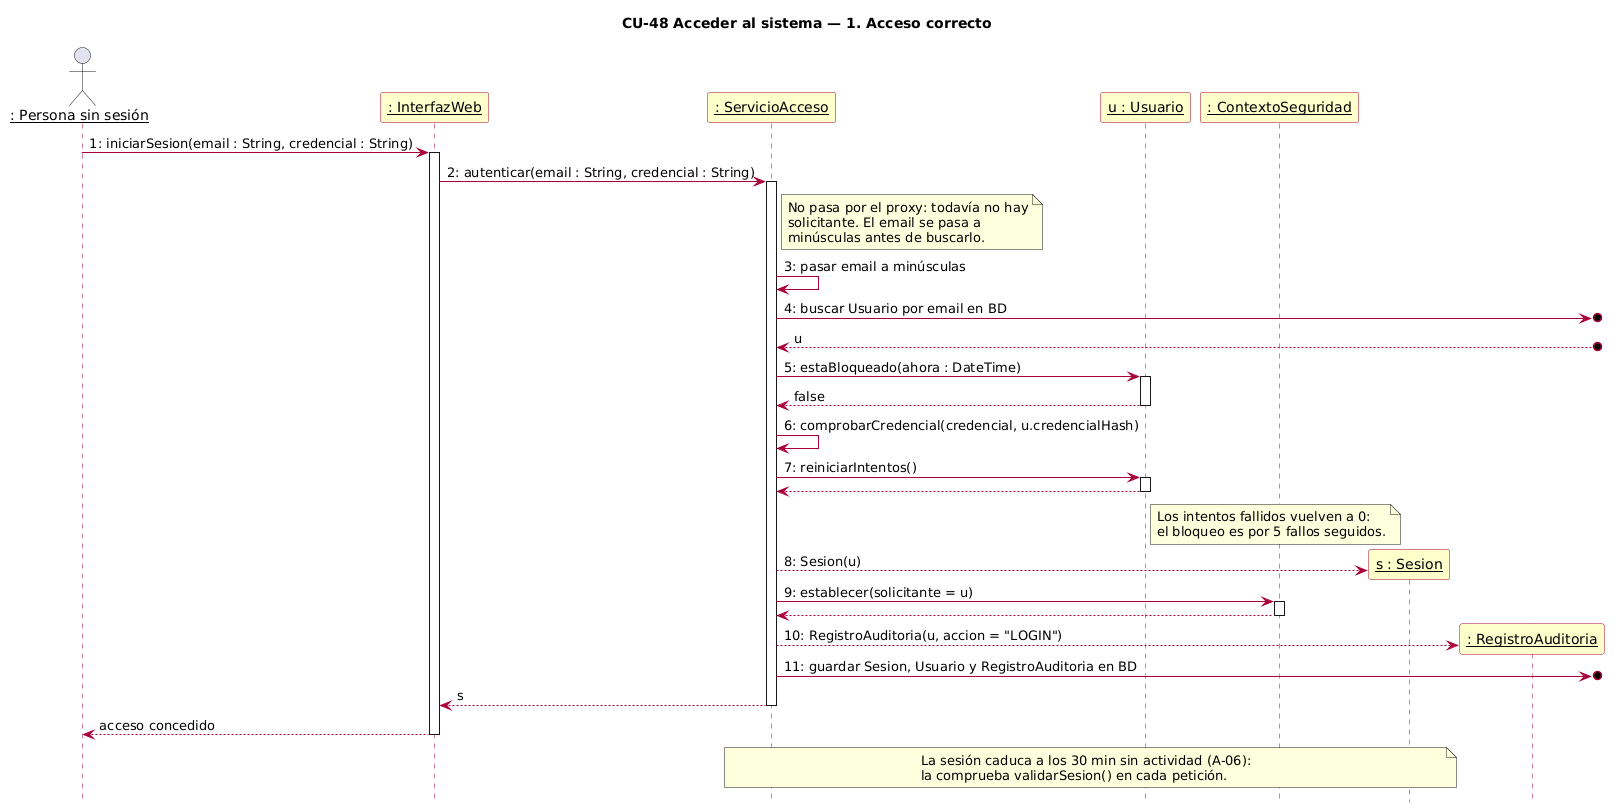

The diagram above was rendered by PlantUML. Its source (embedded in the PNG):
@startuml cu48_1_acceso_correcto
skinparamlocked defaultFontName DejaVu Sans
title CU-48 Acceder al sistema — 1. Acceso correcto
hide footbox
autonumber "0:"
skinparam sequenceParticipantBackgroundColor #FFFFCC
skinparam sequenceParticipantBorderColor #A80036
skinparam sequenceArrowColor #A80036
skinparam sequenceLifeLineBorderColor #A80036

actor "__: Persona sin sesión__" as P
participant "__: InterfazWeb__" as UI
participant "__: ServicioAcceso__" as SA
participant "__u : Usuario__" as U
participant "__: ContextoSeguridad__" as CS

P -> UI ++ : iniciarSesion(email : String, credencial : String)
UI -> SA ++ : autenticar(email : String, credencial : String)
note right of SA
  No pasa por el proxy: todavía no hay
  solicitante. El email se pasa a
  minúsculas antes de buscarlo.
end note
SA -> SA : pasar email a minúsculas
SA ->o] : buscar Usuario por email en BD
autonumber stop
SA <--o] : u
autonumber resume
SA -> U ++ : estaBloqueado(ahora : DateTime)
autonumber stop
return false
autonumber resume
SA -> SA : comprobarCredencial(credencial, u.credencialHash)
SA -> U ++ : reiniciarIntentos()
autonumber stop
return
autonumber resume
note right of U
  Los intentos fallidos vuelven a 0:
  el bloqueo es por 5 fallos seguidos.
end note
create participant "__s : Sesion__" as S
SA --> S : Sesion(u)
SA -> CS ++ : establecer(solicitante = u)
autonumber stop
return
autonumber resume
create participant "__: RegistroAuditoria__" as RA
SA --> RA : RegistroAuditoria(u, accion = "LOGIN")
SA ->o] : guardar Sesion, Usuario y RegistroAuditoria en BD

autonumber stop
return s
autonumber resume
autonumber stop
return acceso concedido
autonumber resume

note over SA, S
  La sesión caduca a los 30 min sin actividad (A-06):
  la comprueba validarSesion() en cada petición.
end note
@enduml